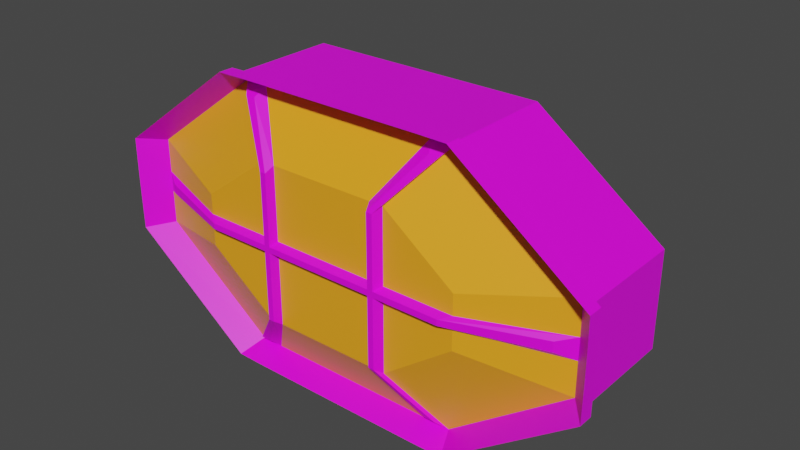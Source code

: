 # Source: TunnellichtSides.blend  (saved by Blender 3.6.11; exported with 4.5.12 LTS)
import bpy
from mathutils import Matrix  # noqa: F401  (used for matrix-valued properties, if any)

bpy.ops.wm.read_factory_settings(use_empty=True)
scene = bpy.context.scene
scene.name = 'Scene'

# ---- collections
col_collection = bpy.data.collections.new('Collection'); scene.collection.children.link(col_collection)

# ---- images (referenced by path relative to the original .blend; pixels are not part of the script)
import os
ASSET_DIR = os.environ.get("B2B_ASSET_DIR", "")  # directory of the original .blend (textures are referenced by path, not embedded)
HERE = os.path.dirname(os.path.abspath(__file__))  # packed textures are extracted next to this script under _unpacked/

def load_image(name, relpath, width, height, colorspace="sRGB"):
    """Load a texture the original file referenced (path relative to the .blend, or extracted next to this script)."""
    p = next((c for c in (os.path.join(HERE, relpath), os.path.join(ASSET_DIR, relpath)) if relpath and os.path.exists(c)), "")
    if p:
        img = bpy.data.images.load(p, check_existing=True)
        img.name = name
    else:  # same state as the original file: an image datablock whose file is absent (Cycles renders it pink)
        img = bpy.data.images.new(name, width, height)
        img.source = "FILE"
        img.filepath = "//" + (relpath or name)
    img.colorspace_settings.name = colorspace
    return img
img_new_color_atlas_psd = load_image('new_color_atlas.psd', 'new_color_atlas.psd', 1024, 1024, 'sRGB')

# ---- materials (node trees are filled in below, after node groups)
mat_material = bpy.data.materials.new('Material')
mat_material.use_transparent_shadow = False
mat_lichtquelle = bpy.data.materials.new('Lichtquelle')
mat_lichtquelle.use_transparent_shadow = False

# ---- material node trees
mat_material.use_nodes = True; mat_material.node_tree.nodes.clear()
_N = mat_material.node_tree.nodes; _L = mat_material.node_tree.links
n0 = _N.new('ShaderNodeBsdfPrincipled'); n0.name = 'Principled BSDF'; n0.location = (10, 300)
n0.distribution = 'GGX'
n0.subsurface_method = 'RANDOM_WALK_SKIN'
n0.inputs[3].default_value = 1.45
n0.inputs[27].default_value = (0.0, 0.0, 0.0, 1.0)
n0.inputs[28].default_value = 1.0
n1 = _N.new('ShaderNodeOutputMaterial'); n1.name = 'Material Output'; n1.location = (300, 300)
n2 = _N.new('ShaderNodeTexImage'); n2.name = 'Image Texture'; n2.location = (-397, 243)
n2.image = img_new_color_atlas_psd
_L.new(n0.outputs[0], n1.inputs[0])
_L.new(n2.outputs[0], n0.inputs[0])
n1.is_active_output = True
mat_lichtquelle.use_nodes = True; mat_lichtquelle.node_tree.nodes.clear()
_N = mat_lichtquelle.node_tree.nodes; _L = mat_lichtquelle.node_tree.links
n0 = _N.new('ShaderNodeBsdfPrincipled'); n0.name = 'Principled BSDF'; n0.location = (10, 300)
n0.distribution = 'GGX'
n0.subsurface_method = 'RANDOM_WALK_SKIN'
n0.inputs[0].default_value = (1.0, 0.3761, 0.01542, 1.0)
n0.inputs[3].default_value = 1.45
n0.inputs[27].default_value = (0.0, 0.0, 0.0, 1.0)
n0.inputs[28].default_value = 1.0
n1 = _N.new('ShaderNodeOutputMaterial'); n1.name = 'Material Output'; n1.location = (300, 300)
_L.new(n0.outputs[0], n1.inputs[0])
n1.is_active_output = True

# ---- world
world_world = bpy.data.worlds.new('World'); scene.world = world_world
world_world.use_nodes = True; world_world.node_tree.nodes.clear()
_N = world_world.node_tree.nodes; _L = world_world.node_tree.links
n0 = _N.new('ShaderNodeOutputWorld'); n0.name = 'World Output'; n0.location = (300, 300)
n1 = _N.new('ShaderNodeBackground'); n1.name = 'Background'; n1.location = (10, 300)
n1.inputs[0].default_value = (0.05088, 0.05088, 0.05088, 1.0)
_L.new(n1.outputs[0], n0.inputs[0])
n0.is_active_output = True
world_world.color = (0.05088, 0.05088, 0.05088)
world_world.use_sun_shadow = False
world_world.sun_shadow_jitter_overblur = 0.0

# ---- meshes
me_cube_001 = bpy.data.meshes.new('Cube.001')
me_cube_001.from_pydata([(-0.09439, -0.1236, -0.1095), (-0.09439, -0.1236, 0.1118), (-0.05091, 0.02641, -0.0585), (-0.05091, 0.02641, 0.06088), (0.09439, -0.1236, -0.1095), (0.09439, -0.1236, 0.1118), (0.05091, 0.02641, -0.0585), (0.05091, 0.02641, 0.06088), (-0.1939, -0.1236, -0.0357), (-0.1939, -0.1236, 0.03808), (-0.1046, 0.02641, 0.02109), (-0.1046, 0.02641, -0.01871), (0.1046, 0.02641, 0.02109), (0.1046, 0.02641, -0.01871), (0.1939, -0.1236, 0.03808), (0.1939, -0.1236, -0.0357), (-0.09439, -0.0359, -0.1095), (-0.09439, -0.0359, 0.1118), (0.09439, -0.0359, -0.1095), (0.09439, -0.0359, 0.1118), (0.1939, -0.0359, -0.0357), (0.1939, -0.0359, 0.03808), (-0.1939, -0.0359, -0.0357), (-0.1939, -0.0359, 0.03808), (-0.185, -0.1168, 0.03639), (-0.09006, -0.1168, 0.1068), (0.185, -0.1168, -0.03401), (0.09006, -0.1168, -0.1044), (-0.09006, -0.1168, -0.1044), (0.09006, -0.1168, 0.1068), (-0.185, -0.1168, -0.03401), (0.185, -0.1168, 0.03639), (0.04055, 0.02641, -0.0585), (-0.04055, 0.02641, -0.0585), (-0.04055, 0.02641, 0.06088), (0.04055, 0.02641, 0.06088), (-0.07518, -0.1236, -0.1095), (0.07518, -0.1236, -0.1095), (0.07518, -0.1236, 0.1118), (-0.07518, -0.1236, 0.1118), (-0.0833, 0.02641, -0.01871), (0.0833, 0.02641, -0.01871), (-0.0833, 0.02641, 0.02109), (0.0833, 0.02641, 0.02109), (-0.07518, -0.0359, 0.1118), (0.07518, -0.0359, 0.1118), (0.07518, -0.0359, -0.1095), (-0.07518, -0.0359, -0.1095), (-0.07174, -0.1168, -0.1044), (0.07174, -0.1168, -0.1044), (0.07174, -0.1168, 0.1068), (-0.07174, -0.1168, 0.1068), (-0.1939, -0.1236, -0.003211), (-0.1939, -0.1236, 0.005591), (-0.1046, 0.02641, 0.003564), (-0.1046, 0.02641, -0.001184), (0.1046, 0.02641, 0.003564), (0.1046, 0.02641, -0.001184), (0.1939, -0.1236, 0.005591), (0.1939, -0.1236, -0.003211), (-0.1939, -0.0359, 0.005591), (-0.1939, -0.0359, -0.003211), (0.1939, -0.0359, 0.005591), (0.1939, -0.0359, -0.003211), (-0.185, -0.1168, -0.007154), (-0.185, -0.1168, 0.009534), (0.185, -0.1168, 0.009534), (0.185, -0.1168, -0.007154), (-0.0833, 0.02641, 0.003564), (-0.0833, 0.02641, -0.001184), (0.0833, 0.02641, 0.003564), (0.0833, 0.02641, -0.001184), (-0.1095, -0.1416, 0.02203), (-0.05332, -0.1416, 0.06371), (0.1095, -0.1416, -0.01965), (0.05332, -0.1416, -0.06133), (0.04247, -0.1416, -0.06133), (-0.04247, -0.1416, 0.06371), (-0.05332, -0.1416, -0.06133), (-0.1095, -0.1416, -0.01965), (-0.1095, -0.1416, 0.006131), (0.05332, -0.1416, 0.06371), (0.1095, -0.1416, 0.02203), (0.1095, -0.1416, -0.00375), (-0.05332, -0.1416, -0.01965), (-0.05332, -0.1416, 0.02203), (-0.04247, -0.1416, 0.02203), (-0.04247, -0.1416, -0.01965), (-0.05332, -0.1416, -0.00375), (0.05332, -0.1416, 0.02203), (0.05332, -0.1416, -0.01965), (0.05332, -0.1416, -0.00375), (-0.04247, -0.1416, -0.06133), (0.04247, -0.1416, 0.06371), (0.04247, -0.1416, 0.02203), (0.04247, -0.1416, -0.01965), (0.04247, -0.1416, -0.00375), (-0.04247, -0.1416, -0.00375), (-0.1095, -0.1416, -0.00375), (0.1095, -0.1416, 0.006131), (-0.05332, -0.1416, 0.006131), (0.05332, -0.1416, 0.006131), (0.04247, -0.1416, 0.006131), (-0.04247, -0.1416, 0.006131), (0.07585, -0.1247, -0.09695), (0.08371, -0.1247, -0.09695), (-0.07585, -0.1247, 0.09933), (-0.08371, -0.1247, 0.09933), (-0.08371, -0.1247, -0.09695), (-0.07585, -0.1247, -0.09695), (0.08371, -0.1247, 0.09933), (0.07585, -0.1247, 0.09933), (-0.172, -0.1247, -0.002713), (-0.172, -0.1247, 0.005093), (0.172, -0.1247, 0.005093), (0.172, -0.1247, -0.002713), (0.04956, -0.1478, -0.05691), (0.1018, -0.1478, -0.001121), (0.04491, -0.1478, 0.0593), (0.1018, -0.1478, 0.003501), (0.04491, -0.1478, -0.05691), (0.04956, -0.1478, 0.0593), (-0.04491, -0.1478, -0.05691), (-0.1018, -0.1478, 0.003501), (-0.1018, -0.1478, -0.001121), (-0.04956, -0.1478, -0.05691), (-0.04491, -0.1478, 0.0593), (-0.04956, -0.1478, 0.0593), (-0.04491, -0.1478, 0.02056), (-0.04956, -0.1478, 0.02056), (-0.04491, -0.1478, -0.01818), (-0.04956, -0.1478, -0.01818), (-0.04956, -0.1478, -0.001121), (0.04956, -0.1478, -0.01818), (0.04956, -0.1478, -0.001121), (0.04956, -0.1478, 0.02056), (0.04491, -0.1478, 0.02056), (0.04491, -0.1478, -0.01818), (0.04491, -0.1478, -0.001121), (-0.04491, -0.1478, -0.001121), (-0.04956, -0.1478, 0.003501), (0.04956, -0.1478, 0.003501), (0.04491, -0.1478, 0.003501), (-0.04491, -0.1478, 0.003501), (-0.2005, -0.1236, 0.03935), (-0.09745, -0.1236, 0.1154), (0.2005, -0.1236, -0.03697), (0.09745, -0.1236, -0.113), (0.07518, -0.1236, -0.1134), (-0.07518, -0.1236, 0.1158), (-0.09745, -0.1236, -0.113), (-0.2005, -0.1236, -0.03697), (-0.2008, -0.1236, 0.005591), (0.09745, -0.1236, 0.1154), (0.2005, -0.1236, 0.03935), (0.2008, -0.1236, -0.003211), (0.09745, -0.1355, -0.113), (0.2005, -0.1355, -0.03697), (-0.2005, -0.1355, 0.03935), (-0.09745, -0.1355, 0.1154), (0.07518, -0.1355, -0.1134), (-0.07518, -0.1355, 0.1158), (-0.09745, -0.1355, -0.113), (-0.2005, -0.1355, -0.03697), (-0.2008, -0.1355, 0.009935), (0.09745, -0.1355, 0.1154), (0.2005, -0.1355, 0.03935), (0.2008, -0.1355, -0.007555), (-0.07518, -0.1236, -0.1134), (0.07518, -0.1236, 0.1158), (-0.07518, -0.1355, -0.1134), (0.07518, -0.1355, 0.1158), (-0.2008, -0.1236, -0.003211), (0.2008, -0.1236, 0.005591), (-0.2008, -0.1355, -0.007555), (0.2008, -0.1355, 0.009935)], [], [(23, 17, 3, 10), (43, 35, 7, 12), (21, 19, 5, 14), (38, 39, 149, 169), (46, 18, 4, 37), (44, 17, 1, 39), (39, 1, 145, 149), (67, 26, 157, 167), (18, 20, 15, 4), (62, 21, 14, 58), (32, 41, 13, 6), (70, 43, 12, 56), (16, 22, 11, 2), (60, 23, 10, 54), (53, 9, 23, 60), (0, 8, 22, 16), (56, 12, 21, 62), (6, 13, 20, 18), (34, 3, 17, 44), (32, 6, 18, 46), (12, 7, 19, 21), (9, 1, 17, 23), (5, 38, 169, 153), (37, 4, 147, 148), (51, 50, 171, 161), (29, 31, 166, 165), (36, 37, 148, 168), (27, 75, 116, 105), (27, 26, 74, 75), (50, 51, 77, 93), (86, 77, 126, 128), (59, 58, 173, 155), (50, 29, 165, 171), (4, 15, 146, 147), (65, 24, 158, 164), (25, 24, 72, 73), (26, 67, 83, 74), (2, 33, 47, 16), (33, 32, 46, 47), (7, 35, 45, 19), (35, 34, 44, 45), (54, 10, 42, 68), (68, 42, 43, 70), (2, 11, 40, 33), (33, 40, 41, 32), (19, 45, 38, 5), (45, 44, 39, 38), (16, 47, 36, 0), (47, 46, 37, 36), (10, 3, 34, 42), (42, 34, 35, 43), (40, 69, 71, 41), (69, 68, 70, 71), (11, 55, 69, 40), (55, 54, 68, 69), (94, 102, 142, 136), (66, 31, 82, 99), (48, 49, 76, 92), (31, 29, 81, 82), (77, 51, 106, 126), (99, 101, 141, 119), (24, 65, 80, 72), (64, 30, 79, 98), (0, 36, 168, 150), (58, 14, 154, 173), (49, 48, 170, 160), (28, 30, 163, 162), (30, 28, 78, 79), (67, 66, 114, 115), (13, 57, 63, 20), (57, 56, 62, 63), (8, 52, 61, 22), (52, 53, 60, 61), (22, 61, 55, 11), (61, 60, 54, 55), (41, 71, 57, 13), (71, 70, 56, 57), (20, 63, 59, 15), (63, 62, 58, 59), (82, 81, 89), (93, 94, 136, 118), (99, 82, 89, 101), (73, 85, 129, 127), (78, 84, 79), (100, 85, 72, 80), (85, 73, 72), (90, 75, 74), (91, 83, 117, 134), (101, 89, 135, 141), (94, 93, 77, 86), (88, 84, 131, 132), (102, 94, 86, 103), (100, 80, 123, 140), (76, 95, 87, 92), (95, 96, 97, 87), (65, 64, 112, 113), (84, 78, 125, 131), (98, 88, 132, 124), (85, 100, 140, 129), (78, 28, 108, 125), (84, 88, 98, 79), (64, 98, 124, 112), (74, 83, 91, 90), (76, 49, 104, 120), (104, 105, 116, 120), (115, 114, 119, 117), (110, 111, 118, 121), (113, 112, 124, 123), (108, 109, 122, 125), (106, 107, 127, 126), (122, 130, 131, 125), (135, 121, 118, 136), (143, 128, 129, 140), (128, 126, 127, 129), (141, 135, 136, 142), (116, 133, 137, 120), (138, 142, 143, 139), (133, 134, 138, 137), (134, 141, 142, 138), (130, 139, 132, 131), (139, 143, 140, 132), (132, 140, 123, 124), (117, 119, 141, 134), (25, 73, 127, 107), (96, 95, 137, 138), (49, 27, 105, 104), (75, 90, 133, 116), (103, 86, 128, 143), (81, 29, 110, 121), (87, 97, 139, 130), (83, 67, 115, 117), (51, 25, 107, 106), (28, 48, 109, 108), (90, 91, 134, 133), (48, 92, 122, 109), (95, 76, 120, 137), (50, 93, 118, 111), (89, 81, 121, 135), (97, 96, 138, 139), (92, 87, 130, 122), (66, 99, 119, 114), (29, 50, 111, 110), (102, 103, 143, 142), (80, 65, 113, 123), (151, 150, 162, 163), (154, 153, 165, 166), (147, 146, 157, 156), (145, 144, 158, 159), (148, 147, 156, 160), (173, 154, 166, 175), (172, 151, 163, 174), (149, 145, 159, 161), (153, 169, 171, 165), (169, 149, 161, 171), (150, 168, 170, 162), (168, 148, 160, 170), (144, 152, 164, 158), (152, 172, 174, 164), (146, 155, 167, 157), (155, 173, 175, 167), (8, 0, 150, 151), (9, 53, 152, 144), (30, 64, 174, 163), (1, 9, 144, 145), (64, 65, 164, 174), (52, 8, 151, 172), (31, 66, 175, 166), (53, 52, 172, 152), (66, 67, 167, 175), (24, 25, 159, 158), (14, 5, 153, 154), (26, 27, 156, 157), (15, 59, 155, 146), (27, 49, 160, 156), (25, 51, 161, 159), (48, 28, 162, 170)])
me_cube_001.polygons.foreach_set('material_index', [0, 0, 0, 0, 0, 0, 0, 0, 0, 0, 0, 0, 0, 0, 0, 0, 0, 0, 0, 0, 0, 0, 0, 0, 0, 0, 0, 0, 1, 1, 0, 0, 0, 0, 0, 1, 1, 0, 0, 0, 0, 0, 0, 0, 0, 0, 0, 0, 0, 0, 0, 0, 0, 0, 0, 0, 1, 1, 1, 0, 0, 1, 1, 0, 0, 0, 0, 1, 0, 0, 0, 0, 0, 0, 0, 0, 0, 0, 0, 1, 0, 1, 0, 1, 1, 1, 1, 0, 0, 1, 0, 1, 0, 1, 1, 0, 0, 0, 0, 0, 1, 0, 1, 0, 0, 0, 0, 0, 0, 0, 0, 0, 0, 0, 0, 0, 0, 0, 0, 0, 0, 0, 0, 0, 0, 0, 0, 0, 0, 0, 0, 0, 0, 0, 0, 0, 0, 0, 0, 0, 0, 0, 0, 0, 0, 0, 0, 0, 0, 0, 0, 0, 0, 0, 0, 0, 0, 0, 0, 0, 0, 0, 0, 0, 0, 0, 0, 0, 0, 0, 0, 0, 0, 0, 0, 0])
_uv = me_cube_001.uv_layers.new(name='UVMap')
_uv.uv.foreach_set('vector', [0.4397, 0.3104, 0.4392, 0.3104, 0.4392, 0.3096, 0.4397, 0.3096, 0.4397, 0.3085, 0.4392, 0.3085, 0.4392, 0.308, 0.4397, 0.308, 0.4397, 0.3072, 0.4392, 0.3072, 0.4392, 0.3064, 0.4397, 0.3064, 0.4387, 0.3064, 0.4381, 0.3064, 0.4381, 0.3064, 0.4387, 0.3064, 0.4413, 0.3072, 0.4408, 0.3072, 0.4408, 0.3064, 0.4413, 0.3064, 0.4381, 0.3072, 0.4376, 0.3072, 0.4376, 0.3064, 0.4381, 0.3064, 0.4381, 0.3064, 0.4376, 0.3064, 0.4376, 0.3064, 0.4381, 0.3064, 0.4401, 0.3064, 0.4403, 0.3064, 0.4403, 0.3064, 0.4401, 0.3064, 0.4408, 0.3072, 0.4403, 0.3072, 0.4403, 0.3064, 0.4408, 0.3064, 0.4399, 0.3072, 0.4397, 0.3072, 0.4397, 0.3064, 0.4399, 0.3064, 0.4408, 0.3085, 0.4403, 0.3085, 0.4403, 0.308, 0.4408, 0.308, 0.4399, 0.3085, 0.4397, 0.3085, 0.4397, 0.308, 0.4399, 0.308, 0.4408, 0.3104, 0.4403, 0.3104, 0.4403, 0.3096, 0.4408, 0.3096, 0.4399, 0.3104, 0.4397, 0.3104, 0.4397, 0.3096, 0.4399, 0.3096, 0.4399, 0.3112, 0.4397, 0.3112, 0.4397, 0.3104, 0.4399, 0.3104, 0.4408, 0.3112, 0.4403, 0.3112, 0.4403, 0.3104, 0.4408, 0.3104, 0.4399, 0.308, 0.4397, 0.308, 0.4397, 0.3072, 0.4399, 0.3072, 0.4408, 0.308, 0.4403, 0.308, 0.4403, 0.3072, 0.4408, 0.3072, 0.4381, 0.308, 0.4376, 0.308, 0.4376, 0.3072, 0.4381, 0.3072, 0.4413, 0.308, 0.4408, 0.308, 0.4408, 0.3072, 0.4413, 0.3072, 0.4397, 0.308, 0.4392, 0.308, 0.4392, 0.3072, 0.4397, 0.3072, 0.4397, 0.3112, 0.4392, 0.3112, 0.4392, 0.3104, 0.4397, 0.3104, 0.4392, 0.3064, 0.4387, 0.3064, 0.4387, 0.3064, 0.4392, 0.3064, 0.4413, 0.3064, 0.4408, 0.3064, 0.4408, 0.3064, 0.4413, 0.3064, 0.4381, 0.3064, 0.4387, 0.3064, 0.4387, 0.3064, 0.4381, 0.3064, 0.4392, 0.3064, 0.4397, 0.3064, 0.4397, 0.3064, 0.4392, 0.3064, 0.4419, 0.3064, 0.4413, 0.3064, 0.4413, 0.3064, 0.4419, 0.3064, 0.4408, 0.3064, 0.4408, 0.3064, 0.4408, 0.3064, 0.4408, 0.3064, 0.4408, 0.3064, 0.4403, 0.3064, 0.4403, 0.3064, 0.4408, 0.3064, 0.4387, 0.3064, 0.4381, 0.3064, 0.4381, 0.3064, 0.4387, 0.3064, 0.4397, 0.3055, 0.4392, 0.3053, 0.4392, 0.3053, 0.4397, 0.3055, 0.4401, 0.3064, 0.4399, 0.3064, 0.4399, 0.3064, 0.4401, 0.3064, 0.4387, 0.3064, 0.4392, 0.3064, 0.4392, 0.3064, 0.4387, 0.3064, 0.4408, 0.3064, 0.4403, 0.3064, 0.4403, 0.3064, 0.4408, 0.3064, 0.4399, 0.3112, 0.4397, 0.3112, 0.4397, 0.3112, 0.4399, 0.3112, 0.4392, 0.3112, 0.4397, 0.3112, 0.4397, 0.3112, 0.4392, 0.3112, 0.4403, 0.3064, 0.4401, 0.3064, 0.4401, 0.3064, 0.4403, 0.3064, 0.4424, 0.308, 0.4419, 0.308, 0.4419, 0.3072, 0.4424, 0.3072, 0.4419, 0.308, 0.4413, 0.308, 0.4413, 0.3072, 0.4419, 0.3072, 0.4392, 0.308, 0.4387, 0.308, 0.4387, 0.3072, 0.4392, 0.3072, 0.4387, 0.308, 0.4381, 0.308, 0.4381, 0.3072, 0.4387, 0.3072, 0.4399, 0.3096, 0.4397, 0.3096, 0.4397, 0.3091, 0.4399, 0.3091, 0.4399, 0.3091, 0.4397, 0.3091, 0.4397, 0.3085, 0.4399, 0.3085, 0.4408, 0.3096, 0.4403, 0.3096, 0.4403, 0.3091, 0.4408, 0.3091, 0.4408, 0.3091, 0.4403, 0.3091, 0.4403, 0.3085, 0.4408, 0.3085, 0.4392, 0.3072, 0.4387, 0.3072, 0.4387, 0.3064, 0.4392, 0.3064, 0.4387, 0.3072, 0.4381, 0.3072, 0.4381, 0.3064, 0.4387, 0.3064, 0.4424, 0.3072, 0.4419, 0.3072, 0.4419, 0.3064, 0.4424, 0.3064, 0.4419, 0.3072, 0.4413, 0.3072, 0.4413, 0.3064, 0.4419, 0.3064, 0.4397, 0.3096, 0.4392, 0.3096, 0.4392, 0.3091, 0.4397, 0.3091, 0.4397, 0.3091, 0.4392, 0.3091, 0.4392, 0.3085, 0.4397, 0.3085, 0.4403, 0.3091, 0.4401, 0.3091, 0.4401, 0.3085, 0.4403, 0.3085, 0.4401, 0.3091, 0.4399, 0.3091, 0.4399, 0.3085, 0.4401, 0.3085, 0.4403, 0.3096, 0.4401, 0.3096, 0.4401, 0.3091, 0.4403, 0.3091, 0.4401, 0.3096, 0.4399, 0.3096, 0.4399, 0.3091, 0.4401, 0.3091, 0.4397, 0.3057, 0.4399, 0.3057, 0.4399, 0.3057, 0.4397, 0.3057, 0.4399, 0.3064, 0.4397, 0.3064, 0.4397, 0.3064, 0.4399, 0.3064, 0.4419, 0.3064, 0.4413, 0.3064, 0.4413, 0.3064, 0.4419, 0.3064, 0.4397, 0.3064, 0.4392, 0.3064, 0.4392, 0.3064, 0.4397, 0.3064, 0.4381, 0.3064, 0.4381, 0.3064, 0.4381, 0.3064, 0.4381, 0.3064, 0.4399, 0.3064, 0.4399, 0.306, 0.4399, 0.306, 0.4399, 0.3064, 0.4397, 0.3112, 0.4399, 0.3112, 0.4399, 0.3112, 0.4397, 0.3112, 0.4401, 0.3112, 0.4403, 0.3112, 0.4403, 0.3112, 0.4401, 0.3112, 0.4424, 0.3064, 0.4419, 0.3064, 0.4419, 0.3064, 0.4424, 0.3064, 0.4399, 0.3064, 0.4397, 0.3064, 0.4397, 0.3064, 0.4399, 0.3064, 0.4413, 0.3064, 0.4419, 0.3064, 0.4419, 0.3064, 0.4413, 0.3064, 0.4408, 0.3112, 0.4403, 0.3112, 0.4403, 0.3112, 0.4408, 0.3112, 0.4403, 0.3112, 0.4408, 0.3112, 0.4408, 0.3112, 0.4403, 0.3112, 0.4401, 0.3064, 0.4399, 0.3064, 0.4399, 0.3064, 0.4401, 0.3064, 0.4403, 0.308, 0.4401, 0.308, 0.4401, 0.3072, 0.4403, 0.3072, 0.4401, 0.308, 0.4399, 0.308, 0.4399, 0.3072, 0.4401, 0.3072, 0.4403, 0.3112, 0.4401, 0.3112, 0.4401, 0.3104, 0.4403, 0.3104, 0.4401, 0.3112, 0.4399, 0.3112, 0.4399, 0.3104, 0.4401, 0.3104, 0.4403, 0.3104, 0.4401, 0.3104, 0.4401, 0.3096, 0.4403, 0.3096, 0.4401, 0.3104, 0.4399, 0.3104, 0.4399, 0.3096, 0.4401, 0.3096, 0.4403, 0.3085, 0.4401, 0.3085, 0.4401, 0.308, 0.4403, 0.308, 0.4401, 0.3085, 0.4399, 0.3085, 0.4399, 0.308, 0.4401, 0.308, 0.4403, 0.3072, 0.4401, 0.3072, 0.4401, 0.3064, 0.4403, 0.3064, 0.4401, 0.3072, 0.4399, 0.3072, 0.4399, 0.3064, 0.4401, 0.3064, 0.4397, 0.3064, 0.4392, 0.3064, 0.4397, 0.306, 0.4392, 0.3059, 0.4397, 0.3057, 0.4397, 0.3057, 0.4392, 0.3059, 0.4399, 0.3064, 0.4397, 0.3064, 0.4397, 0.306, 0.4399, 0.306, 0.4392, 0.3048, 0.4397, 0.3052, 0.4397, 0.3052, 0.4392, 0.3048, 0.4408, 0.3048, 0.4403, 0.3052, 0.4403, 0.3048, 0.4399, 0.3052, 0.4397, 0.3052, 0.4397, 0.3048, 0.4399, 0.3048, 0.4397, 0.3052, 0.4392, 0.3048, 0.4397, 0.3048, 0.4403, 0.306, 0.4408, 0.3064, 0.4403, 0.3064, 0.4401, 0.306, 0.4401, 0.3064, 0.4401, 0.3064, 0.4401, 0.306, 0.4399, 0.306, 0.4397, 0.306, 0.4397, 0.306, 0.4399, 0.306, 0.4397, 0.3057, 0.4392, 0.3059, 0.4392, 0.3053, 0.4397, 0.3055, 0.4401, 0.3052, 0.4403, 0.3052, 0.4403, 0.3052, 0.4401, 0.3052, 0.4399, 0.3057, 0.4397, 0.3057, 0.4397, 0.3055, 0.4399, 0.3055, 0.4399, 0.3052, 0.4399, 0.3048, 0.4399, 0.3048, 0.4399, 0.3052, 0.4408, 0.3059, 0.4403, 0.3057, 0.4403, 0.3055, 0.4408, 0.3053, 0.4403, 0.3057, 0.4401, 0.3057, 0.4401, 0.3055, 0.4403, 0.3055, 0.4399, 0.3112, 0.4401, 0.3112, 0.4401, 0.3112, 0.4399, 0.3112, 0.4403, 0.3052, 0.4408, 0.3048, 0.4408, 0.3048, 0.4403, 0.3052, 0.4401, 0.3048, 0.4401, 0.3052, 0.4401, 0.3052, 0.4401, 0.3048, 0.4397, 0.3052, 0.4399, 0.3052, 0.4399, 0.3052, 0.4397, 0.3052, 0.4408, 0.3112, 0.4408, 0.3112, 0.4408, 0.3112, 0.4408, 0.3112, 0.4403, 0.3052, 0.4401, 0.3052, 0.4401, 0.3048, 0.4403, 0.3048, 0.4401, 0.3112, 0.4401, 0.3112, 0.4401, 0.3112, 0.4401, 0.3112, 0.4403, 0.3064, 0.4401, 0.3064, 0.4401, 0.306, 0.4403, 0.306, 0.4413, 0.3064, 0.4413, 0.3064, 0.4413, 0.3064, 0.4413, 0.3064, 0.4413, 0.3064, 0.4408, 0.3064, 0.4408, 0.3064, 0.4413, 0.3064, 0.4401, 0.3064, 0.4399, 0.3064, 0.4399, 0.3064, 0.4401, 0.3064, 0.4392, 0.3064, 0.4387, 0.3064, 0.4387, 0.3064, 0.4392, 0.3064, 0.4399, 0.3112, 0.4401, 0.3112, 0.4401, 0.3112, 0.4399, 0.3112, 0.4424, 0.3064, 0.4419, 0.3064, 0.4419, 0.3064, 0.4424, 0.3064, 0.4381, 0.3064, 0.4376, 0.3064, 0.4376, 0.3064, 0.4381, 0.3064, 0.4408, 0.3053, 0.4403, 0.3055, 0.4403, 0.3052, 0.4408, 0.3048, 0.4397, 0.306, 0.4392, 0.3064, 0.4392, 0.3059, 0.4397, 0.3057, 0.4399, 0.3055, 0.4397, 0.3055, 0.4397, 0.3052, 0.4399, 0.3052, 0.4397, 0.3055, 0.4392, 0.3053, 0.4392, 0.3048, 0.4397, 0.3052, 0.4399, 0.306, 0.4397, 0.306, 0.4397, 0.3057, 0.4399, 0.3057, 0.4408, 0.3064, 0.4403, 0.306, 0.4403, 0.3057, 0.4408, 0.3059, 0.4401, 0.3057, 0.4399, 0.3057, 0.4399, 0.3055, 0.4401, 0.3055, 0.4403, 0.306, 0.4401, 0.306, 0.4401, 0.3057, 0.4403, 0.3057, 0.4401, 0.306, 0.4399, 0.306, 0.4399, 0.3057, 0.4401, 0.3057, 0.4403, 0.3055, 0.4401, 0.3055, 0.4401, 0.3052, 0.4403, 0.3052, 0.4401, 0.3055, 0.4399, 0.3055, 0.4399, 0.3052, 0.4401, 0.3052, 0.4401, 0.3052, 0.4399, 0.3052, 0.4399, 0.3048, 0.4401, 0.3048, 0.4401, 0.3064, 0.4399, 0.3064, 0.4399, 0.306, 0.4401, 0.306, 0.4392, 0.3112, 0.4392, 0.3112, 0.4392, 0.3112, 0.4392, 0.3112, 0.4401, 0.3057, 0.4403, 0.3057, 0.4403, 0.3057, 0.4401, 0.3057, 0.4413, 0.3064, 0.4408, 0.3064, 0.4408, 0.3064, 0.4413, 0.3064, 0.4408, 0.3064, 0.4403, 0.306, 0.4403, 0.306, 0.4408, 0.3064, 0.4399, 0.3055, 0.4397, 0.3055, 0.4397, 0.3055, 0.4399, 0.3055, 0.4392, 0.3064, 0.4392, 0.3064, 0.4392, 0.3064, 0.4392, 0.3064, 0.4403, 0.3055, 0.4401, 0.3055, 0.4401, 0.3055, 0.4403, 0.3055, 0.4401, 0.3064, 0.4401, 0.3064, 0.4401, 0.3064, 0.4401, 0.3064, 0.4381, 0.3064, 0.4376, 0.3064, 0.4376, 0.3064, 0.4381, 0.3064, 0.4424, 0.3064, 0.4419, 0.3064, 0.4419, 0.3064, 0.4424, 0.3064, 0.4403, 0.306, 0.4401, 0.306, 0.4401, 0.306, 0.4403, 0.306, 0.4419, 0.3064, 0.4419, 0.3064, 0.4419, 0.3064, 0.4419, 0.3064, 0.4403, 0.3057, 0.4408, 0.3059, 0.4408, 0.3059, 0.4403, 0.3057, 0.4387, 0.3064, 0.4387, 0.3064, 0.4387, 0.3064, 0.4387, 0.3064, 0.4397, 0.306, 0.4392, 0.3064, 0.4392, 0.3064, 0.4397, 0.306, 0.4401, 0.3055, 0.4401, 0.3057, 0.4401, 0.3057, 0.4401, 0.3055, 0.4408, 0.3053, 0.4403, 0.3055, 0.4403, 0.3055, 0.4408, 0.3053, 0.4399, 0.3064, 0.4399, 0.3064, 0.4399, 0.3064, 0.4399, 0.3064, 0.4392, 0.3064, 0.4387, 0.3064, 0.4387, 0.3064, 0.4392, 0.3064, 0.4399, 0.3057, 0.4399, 0.3055, 0.4399, 0.3055, 0.4399, 0.3057, 0.4399, 0.3112, 0.4399, 0.3112, 0.4399, 0.3112, 0.4399, 0.3112, 0.4403, 0.3112, 0.4408, 0.3112, 0.4408, 0.3112, 0.4403, 0.3112, 0.4397, 0.3064, 0.4392, 0.3064, 0.4392, 0.3064, 0.4397, 0.3064, 0.4408, 0.3064, 0.4403, 0.3064, 0.4403, 0.3064, 0.4408, 0.3064, 0.4392, 0.3112, 0.4397, 0.3112, 0.4397, 0.3112, 0.4392, 0.3112, 0.4413, 0.3064, 0.4408, 0.3064, 0.4408, 0.3064, 0.4413, 0.3064, 0.4399, 0.3064, 0.4397, 0.3064, 0.4397, 0.3064, 0.4399, 0.3064, 0.4401, 0.3112, 0.4403, 0.3112, 0.4403, 0.3112, 0.4401, 0.3112, 0.4381, 0.3064, 0.4376, 0.3064, 0.4376, 0.3064, 0.4381, 0.3064, 0.4392, 0.3064, 0.4387, 0.3064, 0.4387, 0.3064, 0.4392, 0.3064, 0.4387, 0.3064, 0.4381, 0.3064, 0.4381, 0.3064, 0.4387, 0.3064, 0.4424, 0.3064, 0.4419, 0.3064, 0.4419, 0.3064, 0.4424, 0.3064, 0.4419, 0.3064, 0.4413, 0.3064, 0.4413, 0.3064, 0.4419, 0.3064, 0.4397, 0.3112, 0.4399, 0.3112, 0.4399, 0.3112, 0.4397, 0.3112, 0.4399, 0.3112, 0.4401, 0.3112, 0.4401, 0.3112, 0.4399, 0.3112, 0.4403, 0.3064, 0.4401, 0.3064, 0.4401, 0.3064, 0.4403, 0.3064, 0.4401, 0.3064, 0.4399, 0.3064, 0.4399, 0.3064, 0.4401, 0.3064, 0.4403, 0.3112, 0.4408, 0.3112, 0.4408, 0.3112, 0.4403, 0.3112, 0.4397, 0.3112, 0.4399, 0.3112, 0.4399, 0.3112, 0.4397, 0.3112, 0.4403, 0.3112, 0.4401, 0.3112, 0.4401, 0.3112, 0.4403, 0.3112, 0.4392, 0.3112, 0.4397, 0.3112, 0.4397, 0.3112, 0.4392, 0.3112, 0.4401, 0.3112, 0.4399, 0.3112, 0.4399, 0.3112, 0.4401, 0.3112, 0.4401, 0.3112, 0.4403, 0.3112, 0.4403, 0.3112, 0.4401, 0.3112, 0.4397, 0.3064, 0.4399, 0.3064, 0.4399, 0.3064, 0.4397, 0.3064, 0.4399, 0.3112, 0.4401, 0.3112, 0.4401, 0.3112, 0.4399, 0.3112, 0.4399, 0.3064, 0.4401, 0.3064, 0.4401, 0.3064, 0.4399, 0.3064, 0.4397, 0.3112, 0.4392, 0.3112, 0.4392, 0.3112, 0.4397, 0.3112, 0.4397, 0.3064, 0.4392, 0.3064, 0.4392, 0.3064, 0.4397, 0.3064, 0.4403, 0.3064, 0.4408, 0.3064, 0.4408, 0.3064, 0.4403, 0.3064, 0.4403, 0.3064, 0.4401, 0.3064, 0.4401, 0.3064, 0.4403, 0.3064, 0.4408, 0.3064, 0.4413, 0.3064, 0.4413, 0.3064, 0.4408, 0.3064, 0.4376, 0.3064, 0.4381, 0.3064, 0.4381, 0.3064, 0.4376, 0.3064, 0.4419, 0.3064, 0.4424, 0.3064, 0.4424, 0.3064, 0.4419, 0.3064])
me_cube_001.materials.append(mat_material)
me_cube_001.materials.append(mat_lichtquelle)
me_cube_001.update()

# ---- objects
ob_lightside = bpy.data.objects.new('LightSide', me_cube_001)

# ---- transforms, parenting, visibility, modifiers, constraints
ob_lightside.location = (0.0, 0.0, 0.0)

# ---- collection membership
col_collection.objects.link(ob_lightside)

# ---- scene / render settings (as saved in the file)
scene.frame_start = 1; scene.frame_end = 250; scene.frame_set(1)
scene.render.engine = 'BLENDER_EEVEE_NEXT'
scene.cycles.sampling_pattern = 'TABULATED_SOBOL'
scene.cycles.use_light_tree = False
scene.view_settings.view_transform = 'Filmic'
bpy.context.view_layer.update()

# ---- added for rendering (the .blend has no active camera and no usable light): camera, sun
cam_auto = bpy.data.cameras.new('AutoCamera')
cam_auto.lens = 50.0
cam_auto.sensor_width = 36.0
cam_auto.clip_end = 1000.0
ob_auto_camera = bpy.data.objects.new('AutoCamera', cam_auto)
scene.collection.objects.link(ob_auto_camera)
ob_auto_camera.location = (0.45723, -0.609347, 0.366974)
ob_auto_camera.rotation_euler = (1.09748, -7.21219e-08, 0.694738)
scene.camera = ob_auto_camera
light_auto_sun = bpy.data.lights.new('AutoSun', 'SUN')
light_auto_sun.energy = 3.0
light_auto_sun.angle = 0.0523599
ob_auto_sun = bpy.data.objects.new('AutoSun', light_auto_sun)
scene.collection.objects.link(ob_auto_sun)
ob_auto_sun.rotation_euler = (0.872665, 0.174533, 0.523599)
bpy.context.view_layer.update()
